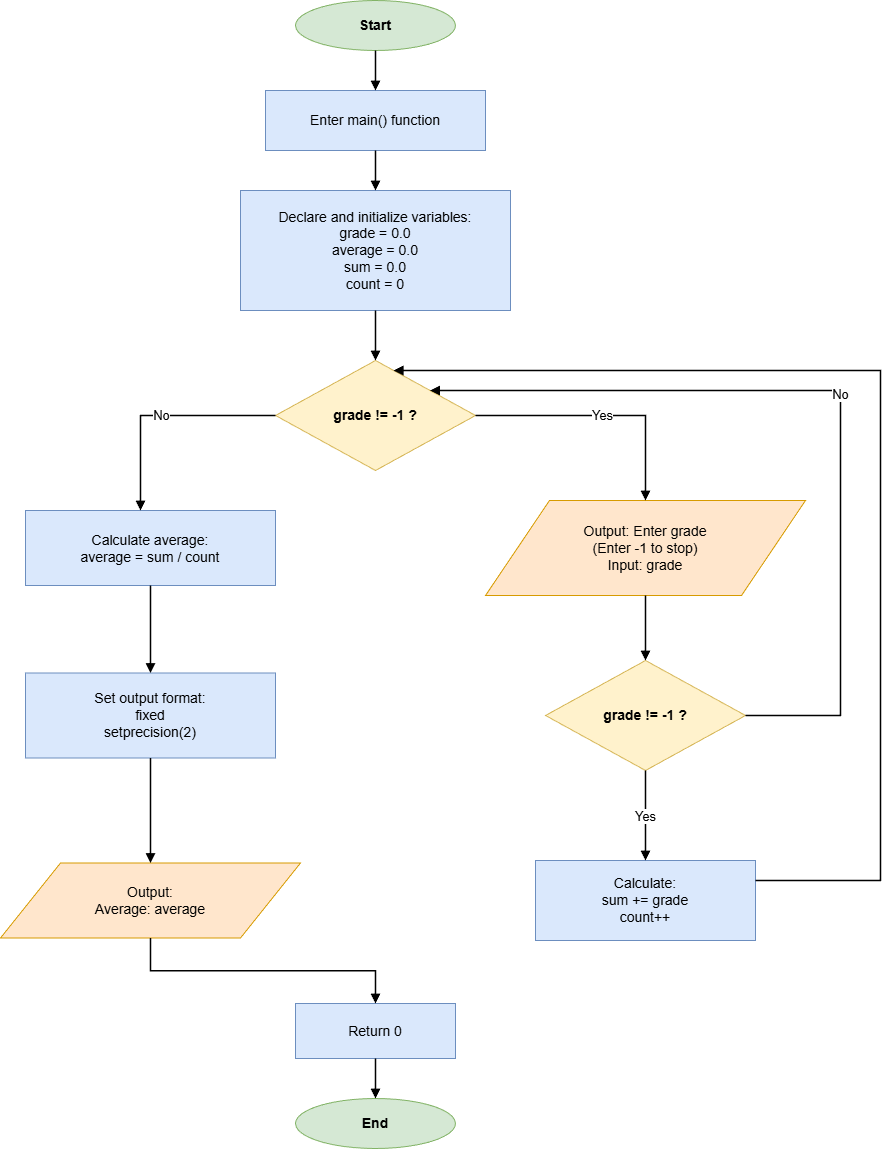

The diagram above was exported from draw.io. Its source (the exported page's mxGraphModel, read from the mxfile embedded in the PNG):
<mxGraphModel dx="1306" dy="646" grid="1" gridSize="10" guides="1" tooltips="1" connect="1" arrows="1" fold="1" page="1" pageScale="1" pageWidth="1050" pageHeight="1400" math="0" shadow="0">
  <root>
    <mxCell id="0" />
    <mxCell id="1" parent="0" />
    <mxCell id="start" value="Start" style="ellipse;whiteSpace=wrap;html=1;strokeColor=#82B366;fillColor=#D5E8D4;fontSize=14;fontStyle=1;" parent="1" vertex="1">
      <mxGeometry x="445" y="40" width="160" height="50" as="geometry" />
    </mxCell>
    <mxCell id="process1" value="Enter main() function" style="rounded=0;whiteSpace=wrap;html=1;strokeColor=#6C8EBF;fillColor=#DAE8FC;fontSize=14;" parent="1" vertex="1">
      <mxGeometry x="415" y="130" width="220" height="60" as="geometry" />
    </mxCell>
    <mxCell id="process2" value="Declare and initialize variables:&#10;grade = 0.0&#10;average = 0.0&#10;sum = 0.0&#10;count = 0" style="rounded=0;whiteSpace=wrap;html=1;strokeColor=#6C8EBF;fillColor=#DAE8FC;fontSize=14;" parent="1" vertex="1">
      <mxGeometry x="390" y="230" width="270" height="120" as="geometry" />
    </mxCell>
    <mxCell id="decision1" value="grade != -1 ?" style="rhombus;whiteSpace=wrap;html=1;strokeColor=#D6B656;fillColor=#FFF2CC;fontSize=14;fontStyle=1;" parent="1" vertex="1">
      <mxGeometry x="425" y="400" width="200" height="110" as="geometry" />
    </mxCell>
    <mxCell id="io1" value="Output: Enter grade&#10;(Enter -1 to stop)&#10;Input: grade" style="shape=parallelogram;perimeter=parallelogramPerimeter;whiteSpace=wrap;html=1;strokeColor=#D79B00;fillColor=#FFE6CC;fontSize=14;" parent="1" vertex="1">
      <mxGeometry x="635" y="540" width="320" height="95" as="geometry" />
    </mxCell>
    <mxCell id="decision2" value="grade != -1 ?" style="rhombus;whiteSpace=wrap;html=1;strokeColor=#D6B656;fillColor=#FFF2CC;fontSize=14;fontStyle=1;" parent="1" vertex="1">
      <mxGeometry x="695" y="700" width="200" height="110" as="geometry" />
    </mxCell>
    <mxCell id="process3" value="Calculate:&#10;sum += grade&#10;count++" style="rounded=0;whiteSpace=wrap;html=1;strokeColor=#6C8EBF;fillColor=#DAE8FC;fontSize=14;" parent="1" vertex="1">
      <mxGeometry x="685" y="900" width="220" height="80" as="geometry" />
    </mxCell>
    <mxCell id="process4" value="Calculate average:&#10;average = sum / count" style="rounded=0;whiteSpace=wrap;html=1;strokeColor=#6C8EBF;fillColor=#DAE8FC;fontSize=14;" parent="1" vertex="1">
      <mxGeometry x="175" y="550" width="250" height="75" as="geometry" />
    </mxCell>
    <mxCell id="process5" value="Set output format:&#10;fixed&#10;setprecision(2)" style="rounded=0;whiteSpace=wrap;html=1;strokeColor=#6C8EBF;fillColor=#DAE8FC;fontSize=14;" parent="1" vertex="1">
      <mxGeometry x="175" y="712.5" width="250" height="85" as="geometry" />
    </mxCell>
    <mxCell id="io2" value="Output:&#10;Average: average" style="shape=parallelogram;perimeter=parallelogramPerimeter;whiteSpace=wrap;html=1;strokeColor=#D79B00;fillColor=#FFE6CC;fontSize=14;" parent="1" vertex="1">
      <mxGeometry x="150" y="902.5" width="300" height="75" as="geometry" />
    </mxCell>
    <mxCell id="process6" value="Return 0" style="rounded=0;whiteSpace=wrap;html=1;strokeColor=#6C8EBF;fillColor=#DAE8FC;fontSize=14;" parent="1" vertex="1">
      <mxGeometry x="445" y="1043" width="160" height="55" as="geometry" />
    </mxCell>
    <mxCell id="end" value="End" style="ellipse;whiteSpace=wrap;html=1;strokeColor=#82B366;fillColor=#D5E8D4;fontSize=14;fontStyle=1;" parent="1" vertex="1">
      <mxGeometry x="445" y="1138" width="160" height="50" as="geometry" />
    </mxCell>
    <mxCell id="edge1" style="edgeStyle=orthogonalEdgeStyle;rounded=0;orthogonalLoop=1;jettySize=auto;html=1;endArrow=block;endFill=1;strokeColor=#000000;strokeWidth=1.5;" parent="1" source="start" target="process1" edge="1">
      <mxGeometry relative="1" as="geometry" />
    </mxCell>
    <mxCell id="edge2" style="edgeStyle=orthogonalEdgeStyle;rounded=0;orthogonalLoop=1;jettySize=auto;html=1;endArrow=block;endFill=1;strokeColor=#000000;strokeWidth=1.5;" parent="1" source="process1" target="process2" edge="1">
      <mxGeometry relative="1" as="geometry" />
    </mxCell>
    <mxCell id="edge3" style="edgeStyle=orthogonalEdgeStyle;rounded=0;orthogonalLoop=1;jettySize=auto;html=1;endArrow=block;endFill=1;strokeColor=#000000;strokeWidth=1.5;" parent="1" source="process2" target="decision1" edge="1">
      <mxGeometry relative="1" as="geometry" />
    </mxCell>
    <mxCell id="edge4" value="Yes" style="edgeStyle=orthogonalEdgeStyle;rounded=0;orthogonalLoop=1;jettySize=auto;html=1;endArrow=block;endFill=1;strokeColor=#000000;strokeWidth=1.5;fontSize=13;" parent="1" source="decision1" target="io1" edge="1">
      <mxGeometry relative="1" as="geometry" />
    </mxCell>
    <mxCell id="edge5" style="edgeStyle=orthogonalEdgeStyle;rounded=0;orthogonalLoop=1;jettySize=auto;html=1;endArrow=block;endFill=1;strokeColor=#000000;strokeWidth=1.5;" parent="1" source="io1" target="decision2" edge="1">
      <mxGeometry relative="1" as="geometry" />
    </mxCell>
    <mxCell id="edge6" value="Yes" style="edgeStyle=orthogonalEdgeStyle;rounded=0;orthogonalLoop=1;jettySize=auto;html=1;endArrow=block;endFill=1;strokeColor=#000000;strokeWidth=1.5;fontSize=13;" parent="1" source="decision2" target="process3" edge="1">
      <mxGeometry relative="1" as="geometry">
        <Array as="points">
          <mxPoint x="795" y="850" />
          <mxPoint x="795" y="850" />
        </Array>
      </mxGeometry>
    </mxCell>
    <mxCell id="edge7" style="edgeStyle=orthogonalEdgeStyle;rounded=0;orthogonalLoop=1;jettySize=auto;html=1;endArrow=block;endFill=1;strokeColor=#000000;strokeWidth=1.5;" parent="1" source="process3" target="decision1" edge="1">
      <mxGeometry relative="1" as="geometry">
        <Array as="points">
          <mxPoint x="1030" y="920" />
          <mxPoint x="1030" y="410" />
        </Array>
      </mxGeometry>
    </mxCell>
    <mxCell id="edge8" value="No" style="edgeStyle=orthogonalEdgeStyle;rounded=0;orthogonalLoop=1;jettySize=auto;html=1;endArrow=block;endFill=1;strokeColor=#000000;strokeWidth=1.5;fontSize=13;" parent="1" source="decision2" target="decision1" edge="1">
      <mxGeometry relative="1" as="geometry">
        <Array as="points">
          <mxPoint x="990" y="755" />
          <mxPoint x="990" y="430" />
        </Array>
      </mxGeometry>
    </mxCell>
    <mxCell id="edge9" value="No" style="edgeStyle=orthogonalEdgeStyle;rounded=0;orthogonalLoop=1;jettySize=auto;html=1;endArrow=block;endFill=1;strokeColor=#000000;strokeWidth=1.5;fontSize=13;" parent="1" source="decision1" target="process4" edge="1">
      <mxGeometry relative="1" as="geometry">
        <Array as="points">
          <mxPoint x="290" y="455" />
        </Array>
      </mxGeometry>
    </mxCell>
    <mxCell id="edge10" style="edgeStyle=orthogonalEdgeStyle;rounded=0;orthogonalLoop=1;jettySize=auto;html=1;endArrow=block;endFill=1;strokeColor=#000000;strokeWidth=1.5;" parent="1" source="process4" target="process5" edge="1">
      <mxGeometry relative="1" as="geometry" />
    </mxCell>
    <mxCell id="edge11" style="edgeStyle=orthogonalEdgeStyle;rounded=0;orthogonalLoop=1;jettySize=auto;html=1;endArrow=block;endFill=1;strokeColor=#000000;strokeWidth=1.5;" parent="1" source="process5" target="io2" edge="1">
      <mxGeometry relative="1" as="geometry" />
    </mxCell>
    <mxCell id="edge12" style="edgeStyle=orthogonalEdgeStyle;rounded=0;orthogonalLoop=1;jettySize=auto;html=1;endArrow=block;endFill=1;strokeColor=#000000;strokeWidth=1.5;" parent="1" source="io2" target="process6" edge="1">
      <mxGeometry relative="1" as="geometry" />
    </mxCell>
    <mxCell id="edge13" style="edgeStyle=orthogonalEdgeStyle;rounded=0;orthogonalLoop=1;jettySize=auto;html=1;endArrow=block;endFill=1;strokeColor=#000000;strokeWidth=1.5;" parent="1" source="process6" target="end" edge="1">
      <mxGeometry relative="1" as="geometry" />
    </mxCell>
  </root>
</mxGraphModel>